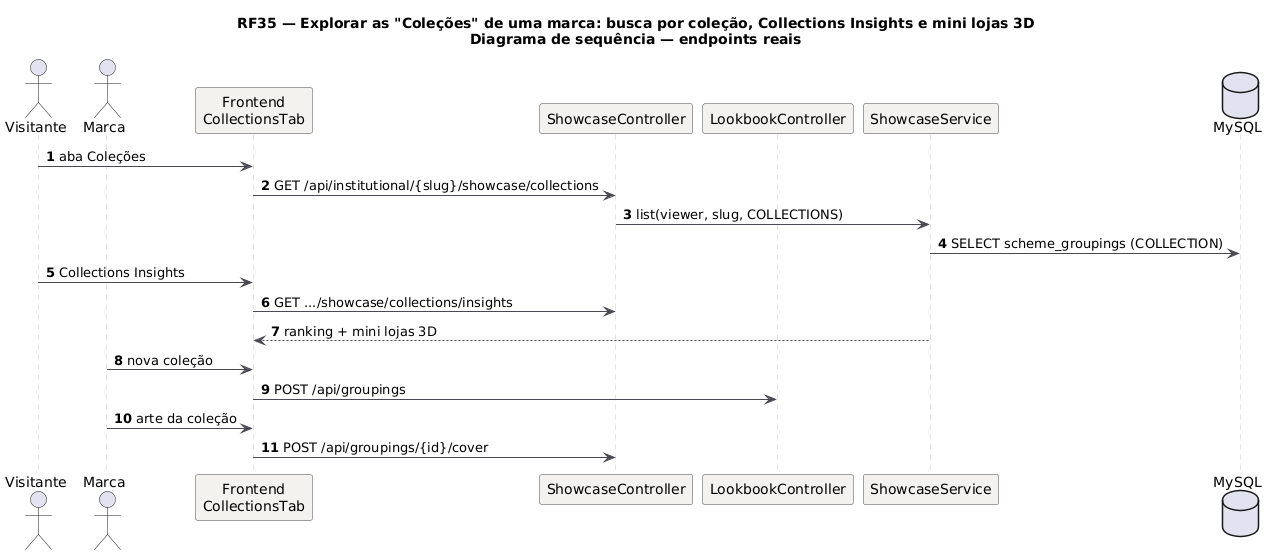

The diagram above was rendered by PlantUML. Its source (embedded in the PNG):
@startuml RF35_Sequencia
title RF35 — Explorar as "Coleções" de uma marca: busca por coleção, Collections Insights e mini lojas 3D\nDiagrama de sequência — endpoints reais
skinparam backgroundColor #FFFFFF
skinparam sequence {
  ArrowColor #4A4852
  LifeLineBorderColor #CBC6BE
  ParticipantBackgroundColor #F4F2EF
  ParticipantBorderColor #4A4852
}
autonumber
actor Visitante as V
actor Marca as M
participant "Frontend\nCollectionsTab" as FE
participant "ShowcaseController" as C
participant "LookbookController" as LC
participant "ShowcaseService" as S
database "MySQL" as DB
V -> FE: aba Coleções
FE -> C: GET /api/institutional/{slug}/showcase/collections
C -> S: list(viewer, slug, COLLECTIONS)
S -> DB: SELECT scheme_groupings (COLLECTION)
V -> FE: Collections Insights
FE -> C: GET .../showcase/collections/insights
S --> FE: ranking + mini lojas 3D
M -> FE: nova coleção
FE -> LC: POST /api/groupings
M -> FE: arte da coleção
FE -> C: POST /api/groupings/{id}/cover
@enduml